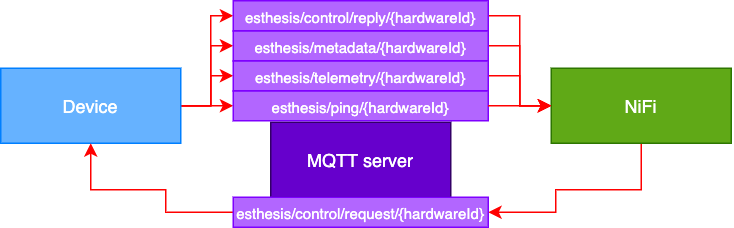

The diagram above was exported from draw.io. Its source (the exported page's mxGraphModel, read from the mxfile embedded in the PNG):
<mxGraphModel dx="1811" dy="546" grid="1" gridSize="10" guides="1" tooltips="1" connect="1" arrows="1" fold="1" page="1" pageScale="1" pageWidth="827" pageHeight="1169" math="0" shadow="0">
  <root>
    <mxCell id="0" />
    <mxCell id="1" parent="0" />
    <mxCell id="FY1AQSBBp9gfMKz-vHQz-1" value="MQTT server" style="whiteSpace=wrap;html=1;fontColor=#FFFFFF;align=center;fillColor=#6600CC;strokeColor=#330066;" vertex="1" parent="1">
      <mxGeometry x="-580" y="145" width="120" height="50" as="geometry" />
    </mxCell>
    <mxCell id="FY1AQSBBp9gfMKz-vHQz-26" style="edgeStyle=orthogonalEdgeStyle;rounded=0;orthogonalLoop=1;jettySize=auto;html=1;entryX=0;entryY=0.5;entryDx=0;entryDy=0;strokeColor=#FF0000;fontSize=10;fontColor=#FFFFFF;" edge="1" parent="1" source="FY1AQSBBp9gfMKz-vHQz-4" target="FY1AQSBBp9gfMKz-vHQz-7">
      <mxGeometry relative="1" as="geometry" />
    </mxCell>
    <mxCell id="FY1AQSBBp9gfMKz-vHQz-27" style="edgeStyle=orthogonalEdgeStyle;rounded=0;orthogonalLoop=1;jettySize=auto;html=1;strokeColor=#FF0000;fontSize=10;fontColor=#FFFFFF;" edge="1" parent="1" source="FY1AQSBBp9gfMKz-vHQz-4" target="FY1AQSBBp9gfMKz-vHQz-9">
      <mxGeometry relative="1" as="geometry" />
    </mxCell>
    <mxCell id="FY1AQSBBp9gfMKz-vHQz-28" style="edgeStyle=orthogonalEdgeStyle;rounded=0;orthogonalLoop=1;jettySize=auto;html=1;entryX=0;entryY=0.5;entryDx=0;entryDy=0;strokeColor=#FF0000;fontSize=10;fontColor=#FFFFFF;" edge="1" parent="1" source="FY1AQSBBp9gfMKz-vHQz-4" target="FY1AQSBBp9gfMKz-vHQz-10">
      <mxGeometry relative="1" as="geometry" />
    </mxCell>
    <mxCell id="FY1AQSBBp9gfMKz-vHQz-29" style="edgeStyle=orthogonalEdgeStyle;rounded=0;orthogonalLoop=1;jettySize=auto;html=1;entryX=0;entryY=0.5;entryDx=0;entryDy=0;strokeColor=#FF0000;fontSize=10;fontColor=#FFFFFF;" edge="1" parent="1" source="FY1AQSBBp9gfMKz-vHQz-4" target="FY1AQSBBp9gfMKz-vHQz-11">
      <mxGeometry relative="1" as="geometry">
        <Array as="points">
          <mxPoint x="-620" y="134" />
          <mxPoint x="-620" y="74" />
        </Array>
      </mxGeometry>
    </mxCell>
    <mxCell id="FY1AQSBBp9gfMKz-vHQz-4" value="Device" style="whiteSpace=wrap;html=1;fillColor=#66B2FF;fontColor=#FFFFFF;strokeColor=#007FFF;align=center;verticalAlign=middle;" vertex="1" parent="1">
      <mxGeometry x="-760" y="109" width="120" height="50" as="geometry" />
    </mxCell>
    <mxCell id="FY1AQSBBp9gfMKz-vHQz-24" style="edgeStyle=orthogonalEdgeStyle;rounded=0;orthogonalLoop=1;jettySize=auto;html=1;entryX=1;entryY=0.5;entryDx=0;entryDy=0;strokeColor=#FF0000;fontSize=10;fontColor=#FFFFFF;exitX=0.5;exitY=1;exitDx=0;exitDy=0;" edge="1" parent="1" source="FY1AQSBBp9gfMKz-vHQz-6" target="FY1AQSBBp9gfMKz-vHQz-12">
      <mxGeometry relative="1" as="geometry">
        <Array as="points">
          <mxPoint x="-333" y="190" />
          <mxPoint x="-390" y="190" />
          <mxPoint x="-390" y="205" />
        </Array>
      </mxGeometry>
    </mxCell>
    <mxCell id="FY1AQSBBp9gfMKz-vHQz-6" value="NiFi" style="whiteSpace=wrap;html=1;align=center;fillColor=#60a917;strokeColor=#2D7600;fontColor=#ffffff;" vertex="1" parent="1">
      <mxGeometry x="-393" y="109" width="120" height="50" as="geometry" />
    </mxCell>
    <mxCell id="FY1AQSBBp9gfMKz-vHQz-7" value="&lt;span style=&quot;text-align: left; font-size: 10px;&quot;&gt;esthesis/ping/{hardwareId}&lt;/span&gt;" style="whiteSpace=wrap;html=1;align=center;fontColor=#FFFFFF;fontSize=10;fillColor=#B266FF;strokeColor=#7F00FF;" vertex="1" parent="1">
      <mxGeometry x="-605" y="124" width="170" height="20" as="geometry" />
    </mxCell>
    <mxCell id="FY1AQSBBp9gfMKz-vHQz-8" style="edgeStyle=orthogonalEdgeStyle;rounded=0;orthogonalLoop=1;jettySize=auto;html=1;fontColor=#6600CC;strokeColor=#FF0000;exitX=1;exitY=0.5;exitDx=0;exitDy=0;" edge="1" parent="1" source="FY1AQSBBp9gfMKz-vHQz-7" target="FY1AQSBBp9gfMKz-vHQz-6">
      <mxGeometry relative="1" as="geometry">
        <mxPoint x="-450" y="230" as="sourcePoint" />
        <mxPoint x="-415" y="265" as="targetPoint" />
      </mxGeometry>
    </mxCell>
    <mxCell id="FY1AQSBBp9gfMKz-vHQz-16" style="edgeStyle=orthogonalEdgeStyle;rounded=0;orthogonalLoop=1;jettySize=auto;html=1;entryX=0;entryY=0.5;entryDx=0;entryDy=0;strokeColor=#FF0000;fontSize=10;fontColor=#FFFFFF;" edge="1" parent="1" source="FY1AQSBBp9gfMKz-vHQz-9" target="FY1AQSBBp9gfMKz-vHQz-6">
      <mxGeometry relative="1" as="geometry" />
    </mxCell>
    <mxCell id="FY1AQSBBp9gfMKz-vHQz-9" value="&lt;div style=&quot;text-align: left&quot;&gt;esthesis/telemetry/{hardwareId}&lt;/div&gt;" style="whiteSpace=wrap;html=1;align=center;fontColor=#FFFFFF;fontSize=10;fillColor=#B266FF;strokeColor=#7F00FF;" vertex="1" parent="1">
      <mxGeometry x="-605" y="104" width="170" height="20" as="geometry" />
    </mxCell>
    <mxCell id="FY1AQSBBp9gfMKz-vHQz-17" style="edgeStyle=orthogonalEdgeStyle;rounded=0;orthogonalLoop=1;jettySize=auto;html=1;strokeColor=#FF0000;fontSize=10;fontColor=#FFFFFF;entryX=0;entryY=0.5;entryDx=0;entryDy=0;" edge="1" parent="1" source="FY1AQSBBp9gfMKz-vHQz-10" target="FY1AQSBBp9gfMKz-vHQz-6">
      <mxGeometry relative="1" as="geometry">
        <mxPoint x="-390" y="130" as="targetPoint" />
      </mxGeometry>
    </mxCell>
    <mxCell id="FY1AQSBBp9gfMKz-vHQz-10" value="&lt;div style=&quot;text-align: left&quot;&gt;&lt;div&gt;esthesis/metadata/{hardwareId}&lt;/div&gt;&lt;/div&gt;" style="whiteSpace=wrap;html=1;align=center;fontColor=#FFFFFF;fontSize=10;fillColor=#B266FF;strokeColor=#7F00FF;" vertex="1" parent="1">
      <mxGeometry x="-605" y="84" width="170" height="20" as="geometry" />
    </mxCell>
    <mxCell id="FY1AQSBBp9gfMKz-vHQz-18" style="edgeStyle=orthogonalEdgeStyle;rounded=0;orthogonalLoop=1;jettySize=auto;html=1;entryX=0;entryY=0.5;entryDx=0;entryDy=0;strokeColor=#FF0000;fontSize=10;fontColor=#FFFFFF;" edge="1" parent="1" source="FY1AQSBBp9gfMKz-vHQz-11" target="FY1AQSBBp9gfMKz-vHQz-6">
      <mxGeometry relative="1" as="geometry" />
    </mxCell>
    <mxCell id="FY1AQSBBp9gfMKz-vHQz-11" value="&lt;div style=&quot;text-align: left&quot;&gt;esthesis/control/reply/{hardwareId}&lt;br&gt;&lt;/div&gt;" style="whiteSpace=wrap;html=1;align=center;fontColor=#FFFFFF;fontSize=10;fillColor=#B266FF;strokeColor=#7F00FF;" vertex="1" parent="1">
      <mxGeometry x="-605" y="64" width="170" height="20" as="geometry" />
    </mxCell>
    <mxCell id="FY1AQSBBp9gfMKz-vHQz-25" style="edgeStyle=orthogonalEdgeStyle;rounded=0;orthogonalLoop=1;jettySize=auto;html=1;strokeColor=#FF0000;fontSize=10;fontColor=#FFFFFF;exitX=0;exitY=0.5;exitDx=0;exitDy=0;" edge="1" parent="1" source="FY1AQSBBp9gfMKz-vHQz-12" target="FY1AQSBBp9gfMKz-vHQz-4">
      <mxGeometry relative="1" as="geometry">
        <Array as="points">
          <mxPoint x="-650" y="205" />
          <mxPoint x="-650" y="190" />
          <mxPoint x="-700" y="190" />
        </Array>
      </mxGeometry>
    </mxCell>
    <mxCell id="FY1AQSBBp9gfMKz-vHQz-12" value="&lt;div style=&quot;text-align: left&quot;&gt;esthesis/control/request/{hardwareId}&lt;br&gt;&lt;/div&gt;" style="whiteSpace=wrap;html=1;align=center;fontColor=#FFFFFF;fontSize=10;fillColor=#B266FF;strokeColor=#7F00FF;" vertex="1" parent="1">
      <mxGeometry x="-605" y="195" width="170" height="20" as="geometry" />
    </mxCell>
  </root>
</mxGraphModel>